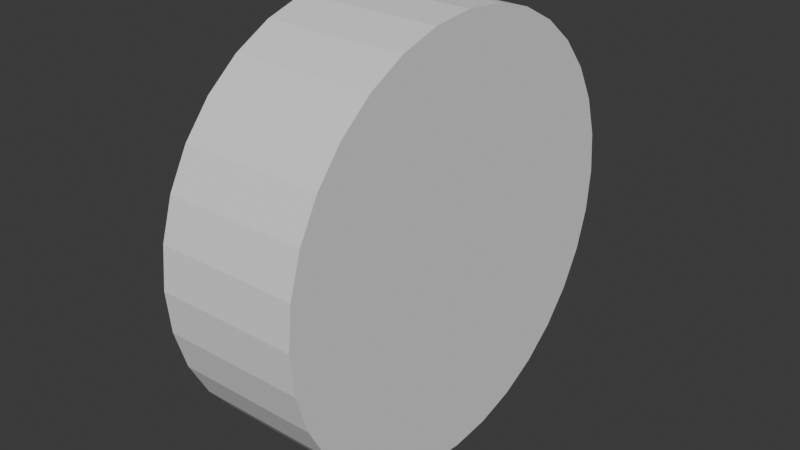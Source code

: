 # Source: Wheel.blend  (saved by Blender 4.5.90; exported with 4.5.12 LTS)
import bpy
from mathutils import Matrix  # noqa: F401  (used for matrix-valued properties, if any)

bpy.ops.wm.read_factory_settings(use_empty=True)
scene = bpy.context.scene
scene.name = 'Scene'

# ---- collections
col_collection = bpy.data.collections.new('Collection'); scene.collection.children.link(col_collection)

# ---- world
world_world = bpy.data.worlds.new('World'); scene.world = world_world
world_world.use_nodes = True; world_world.node_tree.nodes.clear()
_N = world_world.node_tree.nodes; _L = world_world.node_tree.links
n0 = _N.new('ShaderNodeOutputWorld'); n0.name = 'World Output'; n0.location = (200, 100)
n1 = _N.new('ShaderNodeBackground'); n1.name = 'Background'; n1.location = (-200, 100)
n1.inputs[0].default_value = (0.05088, 0.05088, 0.05088, 1.0)
_L.new(n1.outputs[0], n0.inputs[0])
n0.is_active_output = True
world_world.color = (0.05088, 0.05088, 0.05088)
world_world.sun_shadow_jitter_overblur = 0.0

# ---- meshes
me_wheel = bpy.data.meshes.new('Wheel')
me_wheel.from_pydata([(-0.1, -4.657e-10, -1.071e-08), (0.1, 0.0, 1.071e-08), (-0.1, 0.3, -7.55e-09), (-0.1, 0.2942, -0.05853), (0.1, 0.2942, -0.05853), (0.1, 0.3, 7.55e-09), (-0.1, 0.2772, -0.1148), (0.1, 0.2772, -0.1148), (-0.1, 0.2494, -0.1667), (0.1, 0.2494, -0.1667), (-0.1, 0.2121, -0.2121), (0.1, 0.2121, -0.2121), (-0.1, 0.1667, -0.2494), (0.1, 0.1667, -0.2494), (-0.1, 0.1148, -0.2772), (0.1, 0.1148, -0.2772), (-0.1, 0.05853, -0.2942), (0.1, 0.05853, -0.2942), (-0.1, 0.0, -0.3), (0.1, 0.0, -0.3), (-0.1, -0.05853, -0.2942), (0.1, -0.05853, -0.2942), (-0.1, -0.1148, -0.2772), (0.1, -0.1148, -0.2772), (-0.1, -0.1667, -0.2494), (0.1, -0.1667, -0.2494), (-0.1, -0.2121, -0.2121), (0.1, -0.2121, -0.2121), (-0.1, -0.2494, -0.1667), (0.1, -0.2494, -0.1667), (-0.1, -0.2772, -0.1148), (0.1, -0.2772, -0.1148), (-0.1, -0.2942, -0.05853), (0.1, -0.2942, -0.05853), (-0.1, -0.3, -7.55e-09), (0.1, -0.3, 7.55e-09), (-0.1, -0.2942, 0.05853), (0.1, -0.2942, 0.05853), (-0.1, -0.2772, 0.1148), (0.1, -0.2772, 0.1148), (-0.1, -0.2494, 0.1667), (0.1, -0.2494, 0.1667), (-0.1, -0.2121, 0.2121), (0.1, -0.2121, 0.2121), (-0.1, -0.1667, 0.2494), (0.1, -0.1667, 0.2494), (-0.1, -0.1148, 0.2772), (0.1, -0.1148, 0.2772), (-0.1, -0.05853, 0.2942), (0.1, -0.05853, 0.2942), (-0.1, 0.0, 0.3), (0.1, 0.0, 0.3), (-0.1, 0.05853, 0.2942), (0.1, 0.05853, 0.2942), (-0.1, 0.1148, 0.2772), (0.1, 0.1148, 0.2772), (-0.1, 0.1667, 0.2494), (0.1, 0.1667, 0.2494), (-0.1, 0.2121, 0.2121), (0.1, 0.2121, 0.2121), (-0.1, 0.2494, 0.1667), (0.1, 0.2494, 0.1667), (-0.1, 0.2772, 0.1148), (0.1, 0.2772, 0.1148), (-0.1, 0.2942, 0.05853), (0.1, 0.2942, 0.05853)], [], [(2, 5, 4, 3), (3, 4, 7, 6), (6, 7, 9, 8), (8, 9, 11, 10), (10, 11, 13, 12), (12, 13, 15, 14), (14, 15, 17, 16), (16, 17, 19, 18), (18, 19, 21, 20), (20, 21, 23, 22), (22, 23, 25, 24), (24, 25, 27, 26), (26, 27, 29, 28), (28, 29, 31, 30), (30, 31, 33, 32), (32, 33, 35, 34), (34, 35, 37, 36), (36, 37, 39, 38), (38, 39, 41, 40), (40, 41, 43, 42), (42, 43, 45, 44), (44, 45, 47, 46), (46, 47, 49, 48), (48, 49, 51, 50), (50, 51, 53, 52), (52, 53, 55, 54), (54, 55, 57, 56), (56, 57, 59, 58), (58, 59, 61, 60), (60, 61, 63, 62), (62, 63, 65, 64), (64, 65, 5, 2), (0, 2, 3), (1, 4, 5), (0, 3, 6), (1, 7, 4), (0, 6, 8), (1, 9, 7), (0, 8, 10), (1, 11, 9), (0, 10, 12), (1, 13, 11), (0, 12, 14), (1, 15, 13), (0, 14, 16), (1, 17, 15), (0, 16, 18), (1, 19, 17), (0, 18, 20), (1, 21, 19), (0, 20, 22), (1, 23, 21), (0, 22, 24), (1, 25, 23), (0, 24, 26), (1, 27, 25), (0, 26, 28), (1, 29, 27), (0, 28, 30), (1, 31, 29), (0, 30, 32), (1, 33, 31), (0, 32, 34), (1, 35, 33), (0, 34, 36), (1, 37, 35), (0, 36, 38), (1, 39, 37), (0, 38, 40), (1, 41, 39), (0, 40, 42), (1, 43, 41), (0, 42, 44), (1, 45, 43), (0, 44, 46), (1, 47, 45), (0, 46, 48), (1, 49, 47), (0, 48, 50), (1, 51, 49), (0, 50, 52), (1, 53, 51), (0, 52, 54), (1, 55, 53), (0, 54, 56), (1, 57, 55), (0, 56, 58), (1, 59, 57), (0, 58, 60), (1, 61, 59), (0, 60, 62), (1, 63, 61), (0, 62, 64), (1, 65, 63), (0, 64, 2), (1, 5, 65)])
_uv = me_wheel.uv_layers.new(name='UVMap')
_uv.uv.foreach_set('vector', [1.0, 0.5, 1.0, 1.0, 0.9688, 1.0, 0.9688, 0.5, 0.9688, 0.5, 0.9688, 1.0, 0.9375, 1.0, 0.9375, 0.5, 0.9375, 0.5, 0.9375, 1.0, 0.9062, 1.0, 0.9062, 0.5, 0.9062, 0.5, 0.9062, 1.0, 0.875, 1.0, 0.875, 0.5, 0.875, 0.5, 0.875, 1.0, 0.8438, 1.0, 0.8438, 0.5, 0.8438, 0.5, 0.8438, 1.0, 0.8125, 1.0, 0.8125, 0.5, 0.8125, 0.5, 0.8125, 1.0, 0.7812, 1.0, 0.7812, 0.5, 0.7812, 0.5, 0.7812, 1.0, 0.75, 1.0, 0.75, 0.5, 0.75, 0.5, 0.75, 1.0, 0.7188, 1.0, 0.7188, 0.5, 0.7188, 0.5, 0.7188, 1.0, 0.6875, 1.0, 0.6875, 0.5, 0.6875, 0.5, 0.6875, 1.0, 0.6562, 1.0, 0.6562, 0.5, 0.6562, 0.5, 0.6562, 1.0, 0.625, 1.0, 0.625, 0.5, 0.625, 0.5, 0.625, 1.0, 0.5938, 1.0, 0.5938, 0.5, 0.5938, 0.5, 0.5938, 1.0, 0.5625, 1.0, 0.5625, 0.5, 0.5625, 0.5, 0.5625, 1.0, 0.5312, 1.0, 0.5312, 0.5, 0.5312, 0.5, 0.5312, 1.0, 0.5, 1.0, 0.5, 0.5, 0.5, 0.5, 0.5, 1.0, 0.4688, 1.0, 0.4688, 0.5, 0.4688, 0.5, 0.4688, 1.0, 0.4375, 1.0, 0.4375, 0.5, 0.4375, 0.5, 0.4375, 1.0, 0.4062, 1.0, 0.4062, 0.5, 0.4062, 0.5, 0.4062, 1.0, 0.375, 1.0, 0.375, 0.5, 0.375, 0.5, 0.375, 1.0, 0.3438, 1.0, 0.3438, 0.5, 0.3438, 0.5, 0.3438, 1.0, 0.3125, 1.0, 0.3125, 0.5, 0.3125, 0.5, 0.3125, 1.0, 0.2812, 1.0, 0.2812, 0.5, 0.2812, 0.5, 0.2812, 1.0, 0.25, 1.0, 0.25, 0.5, 0.25, 0.5, 0.25, 1.0, 0.2188, 1.0, 0.2188, 0.5, 0.2188, 0.5, 0.2188, 1.0, 0.1875, 1.0, 0.1875, 0.5, 0.1875, 0.5, 0.1875, 1.0, 0.1562, 1.0, 0.1562, 0.5, 0.1562, 0.5, 0.1562, 1.0, 0.125, 1.0, 0.125, 0.5, 0.125, 0.5, 0.125, 1.0, 0.09375, 1.0, 0.09375, 0.5, 0.09375, 0.5, 0.09375, 1.0, 0.0625, 1.0, 0.0625, 0.5, 0.0625, 0.5, 0.0625, 1.0, 0.03125, 1.0, 0.03125, 0.5, 0.03125, 0.5, 0.03125, 1.0, 0.0, 1.0, 0.0, 0.5, 0.75, 0.2612, 0.75, 0.49, 0.7968, 0.4854, 0.2522, 0.261, 0.2968, 0.4854, 0.25, 0.49, 0.7522, 0.261, 0.7968, 0.4854, 0.8418, 0.4717, 0.2543, 0.2604, 0.3418, 0.4717, 0.2968, 0.4854, 0.7543, 0.2604, 0.8418, 0.4717, 0.8833, 0.4496, 0.2562, 0.2594, 0.3833, 0.4496, 0.3418, 0.4717, 0.7562, 0.2594, 0.8833, 0.4496, 0.9197, 0.4197, 0.258, 0.258, 0.4197, 0.4197, 0.3833, 0.4496, 0.758, 0.258, 0.9197, 0.4197, 0.9496, 0.3833, 0.2594, 0.2562, 0.4496, 0.3833, 0.4197, 0.4197, 0.7594, 0.2562, 0.9496, 0.3833, 0.9717, 0.3418, 0.2604, 0.2543, 0.4717, 0.3418, 0.4496, 0.3833, 0.7604, 0.2543, 0.9717, 0.3418, 0.9854, 0.2968, 0.261, 0.2522, 0.4854, 0.2968, 0.4717, 0.3418, 0.761, 0.2522, 0.9854, 0.2968, 0.99, 0.25, 0.2612, 0.25, 0.49, 0.25, 0.4854, 0.2968, 0.7612, 0.25, 0.99, 0.25, 0.9854, 0.2032, 0.261, 0.2478, 0.4854, 0.2032, 0.49, 0.25, 0.761, 0.2478, 0.9854, 0.2032, 0.9717, 0.1582, 0.2604, 0.2457, 0.4717, 0.1582, 0.4854, 0.2032, 0.7604, 0.2457, 0.9717, 0.1582, 0.9496, 0.1167, 0.2594, 0.2438, 0.4496, 0.1167, 0.4717, 0.1582, 0.7594, 0.2438, 0.9496, 0.1167, 0.9197, 0.08029, 0.258, 0.242, 0.4197, 0.08029, 0.4496, 0.1167, 0.758, 0.242, 0.9197, 0.08029, 0.8833, 0.05045, 0.2562, 0.2406, 0.3833, 0.05045, 0.4197, 0.08029, 0.7562, 0.2406, 0.8833, 0.05045, 0.8418, 0.02827, 0.2543, 0.2396, 0.3418, 0.02827, 0.3833, 0.05045, 0.7543, 0.2396, 0.8418, 0.02827, 0.7968, 0.01461, 0.2522, 0.239, 0.2968, 0.01461, 0.3418, 0.02827, 0.7522, 0.239, 0.7968, 0.01461, 0.75, 0.01, 0.25, 0.2388, 0.25, 0.01, 0.2968, 0.01461, 0.75, 0.2388, 0.75, 0.01, 0.7032, 0.01461, 0.2478, 0.239, 0.2032, 0.01461, 0.25, 0.01, 0.7478, 0.239, 0.7032, 0.01461, 0.6582, 0.02827, 0.2457, 0.2396, 0.1582, 0.02827, 0.2032, 0.01461, 0.7457, 0.2396, 0.6582, 0.02827, 0.6167, 0.05045, 0.2438, 0.2406, 0.1167, 0.05045, 0.1582, 0.02827, 0.7438, 0.2406, 0.6167, 0.05045, 0.5803, 0.08029, 0.242, 0.242, 0.08029, 0.08029, 0.1167, 0.05045, 0.742, 0.242, 0.5803, 0.08029, 0.5504, 0.1167, 0.2406, 0.2438, 0.05045, 0.1167, 0.08029, 0.08029, 0.7406, 0.2438, 0.5504, 0.1167, 0.5283, 0.1582, 0.2396, 0.2457, 0.02827, 0.1582, 0.05045, 0.1167, 0.7396, 0.2457, 0.5283, 0.1582, 0.5146, 0.2032, 0.239, 0.2478, 0.01461, 0.2032, 0.02827, 0.1582, 0.739, 0.2478, 0.5146, 0.2032, 0.51, 0.25, 0.2388, 0.25, 0.01, 0.25, 0.01461, 0.2032, 0.7388, 0.25, 0.51, 0.25, 0.5146, 0.2968, 0.239, 0.2522, 0.01461, 0.2968, 0.01, 0.25, 0.739, 0.2522, 0.5146, 0.2968, 0.5283, 0.3418, 0.2396, 0.2543, 0.02827, 0.3418, 0.01461, 0.2968, 0.7396, 0.2543, 0.5283, 0.3418, 0.5504, 0.3833, 0.2406, 0.2562, 0.05045, 0.3833, 0.02827, 0.3418, 0.7406, 0.2562, 0.5504, 0.3833, 0.5803, 0.4197, 0.242, 0.258, 0.08029, 0.4197, 0.05045, 0.3833, 0.742, 0.258, 0.5803, 0.4197, 0.6167, 0.4496, 0.2438, 0.2594, 0.1167, 0.4496, 0.08029, 0.4197, 0.7438, 0.2594, 0.6167, 0.4496, 0.6582, 0.4717, 0.2457, 0.2604, 0.1582, 0.4717, 0.1167, 0.4496, 0.7457, 0.2604, 0.6582, 0.4717, 0.7032, 0.4854, 0.2478, 0.261, 0.2032, 0.4854, 0.1582, 0.4717, 0.7478, 0.261, 0.7032, 0.4854, 0.75, 0.49, 0.25, 0.2612, 0.25, 0.49, 0.2032, 0.4854])
me_wheel.update()

# ---- objects
ob_wheel = bpy.data.objects.new('Wheel', me_wheel)

# ---- transforms, parenting, visibility, modifiers, constraints
ob_wheel.location = (0.0, 0.0, 0.0)

# ---- collection membership
col_collection.objects.link(ob_wheel)

# ---- scene / render settings (as saved in the file)
scene.frame_start = 1; scene.frame_end = 250; scene.frame_set(1)
scene.render.engine = 'BLENDER_EEVEE_NEXT'
bpy.context.view_layer.update()

# ---- added for rendering (the .blend has no active camera and no usable light): camera, sun
cam_auto = bpy.data.cameras.new('AutoCamera')
cam_auto.lens = 50.0
cam_auto.sensor_width = 36.0
cam_auto.clip_end = 1000.0
ob_auto_camera = bpy.data.objects.new('AutoCamera', cam_auto)
scene.collection.objects.link(ob_auto_camera)
ob_auto_camera.location = (0.806592, -0.967911, 0.645274)
ob_auto_camera.rotation_euler = (1.09748, -7.21219e-08, 0.694738)
scene.camera = ob_auto_camera
light_auto_sun = bpy.data.lights.new('AutoSun', 'SUN')
light_auto_sun.energy = 3.0
light_auto_sun.angle = 0.0523599
ob_auto_sun = bpy.data.objects.new('AutoSun', light_auto_sun)
scene.collection.objects.link(ob_auto_sun)
ob_auto_sun.rotation_euler = (0.872665, 0.174533, 0.523599)
bpy.context.view_layer.update()
